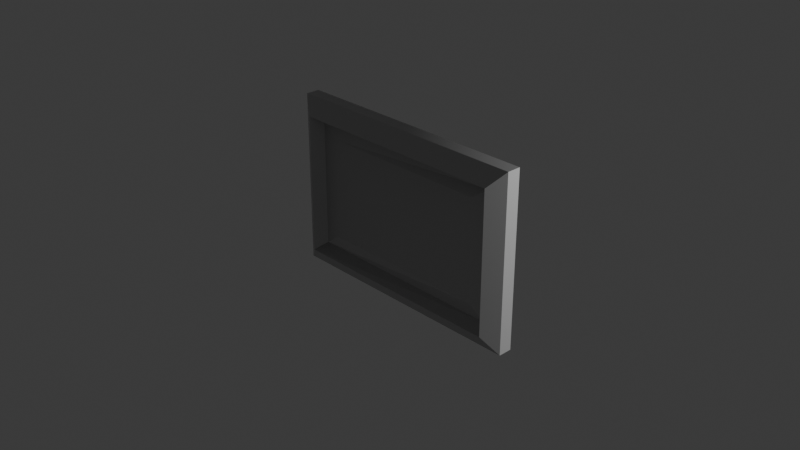 # Source: Frame.blend  (saved by Blender 4.4.32; exported with 4.5.12 LTS)
import bpy
from mathutils import Matrix  # noqa: F401  (used for matrix-valued properties, if any)

bpy.ops.wm.read_factory_settings(use_empty=True)
scene = bpy.context.scene
scene.name = 'Scene'

# ---- collections
col_collection = bpy.data.collections.new('Collection'); scene.collection.children.link(col_collection)

# ---- images (referenced by path relative to the original .blend; pixels are not part of the script)
import os
ASSET_DIR = os.environ.get("B2B_ASSET_DIR", "")  # directory of the original .blend (textures are referenced by path, not embedded)
HERE = os.path.dirname(os.path.abspath(__file__))  # packed textures are extracted next to this script under _unpacked/

def load_image(name, relpath, width, height, colorspace="sRGB"):
    """Load a texture the original file referenced (path relative to the .blend, or extracted next to this script)."""
    p = next((c for c in (os.path.join(HERE, relpath), os.path.join(ASSET_DIR, relpath)) if relpath and os.path.exists(c)), "")
    if p:
        img = bpy.data.images.load(p, check_existing=True)
        img.name = name
    else:  # same state as the original file: an image datablock whose file is absent (Cycles renders it pink)
        img = bpy.data.images.new(name, width, height)
        img.source = "FILE"
        img.filepath = "//" + (relpath or name)
    img.colorspace_settings.name = colorspace
    return img
img_material_normal = load_image('Material Normal', '_unpacked/Material_Normal.b092659f.png', 1024, 1024, 'Non-Color')

# ---- materials (node trees are filled in below, after node groups)
mat_material = bpy.data.materials.new('Material')
mat_material.alpha_threshold = 0.0
mat_material.roughness = 0.5
mat_material.line_color = (0.0, 0.0, 0.0, 1.0)

# ---- material node trees
mat_material.use_nodes = True; mat_material.node_tree.nodes.clear()
_N = mat_material.node_tree.nodes; _L = mat_material.node_tree.links
n0 = _N.new('ShaderNodeOutputMaterial'); n0.name = 'Material Output'; n0.location = (300, 300)
n1 = _N.new('ShaderNodeBsdfPrincipled'); n1.name = 'Principled BSDF'; n1.location = (10, 300)
n1.inputs[3].default_value = 1.45
n2 = _N.new('ShaderNodeTexImage'); n2.name = 'Image Texture'; n2.location = (-480, 140)
n2.image = img_material_normal
n3 = _N.new('ShaderNodeNormalMap'); n3.name = 'Normal Map'; n3.location = (-190, 180)
_L.new(n1.outputs[0], n0.inputs[0])
_L.new(n2.outputs[0], n3.inputs[1])
_L.new(n3.outputs[0], n1.inputs[5])
n0.is_active_output = True

# ---- world
world_world = bpy.data.worlds.new('World'); scene.world = world_world
world_world.use_nodes = True; world_world.node_tree.nodes.clear()
_N = world_world.node_tree.nodes; _L = world_world.node_tree.links
n0 = _N.new('ShaderNodeOutputWorld'); n0.name = 'World Output'; n0.location = (300, 300)
n1 = _N.new('ShaderNodeBackground'); n1.name = 'Background'; n1.location = (10, 300)
n1.inputs[0].default_value = (0.05088, 0.05088, 0.05088, 1.0)
_L.new(n1.outputs[0], n0.inputs[0])
n0.is_active_output = True
world_world.color = (0.05088, 0.05088, 0.05088)
world_world.sun_shadow_jitter_overblur = 0.0

# ---- cameras
cam_camera = bpy.data.cameras.new('Camera')
cam_camera.clip_end = 100.0
cam_camera.ortho_scale = 7.314

# ---- lights
light_light = bpy.data.lights.new('Light', 'POINT')
light_light.energy = 1000.0
light_light.shadow_soft_size = 0.1

# ---- meshes
me_cube = bpy.data.meshes.new('Cube')
me_cube.from_pydata([(1.42, 0.1535, 0.9706), (1.42, 0.1535, -0.9706), (-1.42, 0.1535, 0.9706), (-1.42, 0.1535, -0.9706), (-1.42, 0.0, -0.9706), (1.42, 0.0, 0.9706), (-1.42, 0.0, 0.9706), (1.42, 0.0, -0.9706), (1.25, -0.1189, 0.7872), (1.25, -0.1189, -0.7872), (-1.25, -0.1189, 0.7872), (-1.25, -0.1189, -0.7872), (0.9812, 0.005181, 0.5717), (1.171, 0.01974, 0.71), (0.9812, 0.005181, -0.5717), (1.171, 0.01974, -0.71), (-0.9812, 0.005181, 0.5717), (-1.171, 0.01974, 0.71), (-0.9812, 0.005181, -0.5717), (-1.171, 0.01974, -0.71)], [], [(4, 7, 9, 11), (5, 6, 10, 8), (4, 6, 2, 3), (11, 10, 6, 4), (11, 9, 15, 19), (3, 2, 0, 1), (1, 0, 5, 7), (3, 1, 7, 4), (0, 2, 6, 5), (14, 12, 16, 18), (13, 15, 9, 8), (19, 17, 10, 11), (7, 5, 8, 9), (18, 16, 17, 19), (12, 14, 15, 13), (16, 12, 13, 17), (14, 18, 19, 15), (8, 10, 17, 13)])
_uv = me_cube.uv_layers.new(name='UVMap')
_uv.uv.foreach_set('vector', [0.125, 0.625, 0.375, 0.625, 0.375, 0.6926, 0.125, 0.6926, 0.625, 0.625, 0.875, 0.625, 0.875, 0.6926, 0.625, 0.6926, 0.375, 0.125, 0.625, 0.125, 0.625, 0.25, 0.375, 0.25, 0.375, 0.05741, 0.625, 0.05741, 0.625, 0.125, 0.375, 0.125, 0.375, 1.0, 0.375, 0.75, 0.3812, 0.754, 0.3812, 0.996, 0.375, 0.25, 0.625, 0.25, 0.625, 0.5, 0.375, 0.5, 0.375, 0.5, 0.625, 0.5, 0.625, 0.625, 0.375, 0.625, 0.125, 0.5, 0.375, 0.5, 0.375, 0.625, 0.125, 0.625, 0.625, 0.5, 0.875, 0.5, 0.875, 0.625, 0.625, 0.625, 0.3974, 0.7646, 0.6026, 0.7646, 0.6026, 0.9854, 0.3974, 0.9854, 0.6188, 0.7272, 0.3812, 0.7272, 0.375, 0.6926, 0.625, 0.6926, 0.3812, 0.996, 0.6188, 0.996, 0.625, 1.0, 0.375, 1.0, 0.375, 0.625, 0.625, 0.625, 0.625, 0.6926, 0.375, 0.6926, 0.3974, 0.9854, 0.6026, 0.9854, 0.6188, 0.996, 0.3812, 0.996, 0.6026, 0.7646, 0.3974, 0.7646, 0.3812, 0.7272, 0.6188, 0.7272, 0.6026, 0.9854, 0.6026, 0.7646, 0.6188, 0.754, 0.6188, 0.996, 0.3974, 0.7646, 0.3974, 0.9854, 0.3812, 0.996, 0.3812, 0.754, 0.625, 0.75, 0.625, 1.0, 0.6188, 0.996, 0.6188, 0.754])
me_cube.materials.append(mat_material)
me_cube.use_mirror_x = True
me_cube.use_mirror_z = True
me_cube.use_mirror_vertex_groups = False
me_cube.update()

# ---- objects
ob_cube = bpy.data.objects.new('Cube', me_cube)
ob_light = bpy.data.objects.new('Light', light_light)
ob_camera = bpy.data.objects.new('Camera', cam_camera)

# ---- transforms, parenting, visibility, modifiers, constraints
ob_cube.location = (0.0, 0.0, 0.0)
ob_cube.lock_rotations_4d = False
ob_cube.empty_display_type = 'ARROWS'
ob_cube.lineart.crease_threshold = 0.0
ob_cube.use_mesh_mirror_x = True
ob_cube.use_mesh_mirror_z = True
ob_light.location = (4.076, 1.005, 5.904)
ob_light.rotation_euler = (0.6503, 0.05522, 1.866)
ob_light.lock_rotations_4d = False
ob_light.empty_display_type = 'ARROWS'
ob_light.color = (0.0, 0.0, 0.0, 0.0)
ob_light.lineart.crease_threshold = 0.0
ob_camera.location = (7.359, -6.926, 4.958)
ob_camera.rotation_euler = (1.109, 0.0, 0.8149)
ob_camera.lock_rotations_4d = False
ob_camera.empty_display_type = 'ARROWS'
ob_camera.color = (0.0, 0.0, 0.0, 0.0)
ob_camera.display_type = 'WIRE'
ob_camera.lineart.crease_threshold = 0.0

# ---- collection membership
col_collection.objects.link(ob_cube)
col_collection.objects.link(ob_light)
col_collection.objects.link(ob_camera)

# ---- scene / render settings (as saved in the file)
scene.camera = ob_camera
scene.frame_start = 1; scene.frame_end = 250; scene.frame_set(1)
scene.render.engine = 'BLENDER_EEVEE_NEXT'
bpy.context.view_layer.update()

